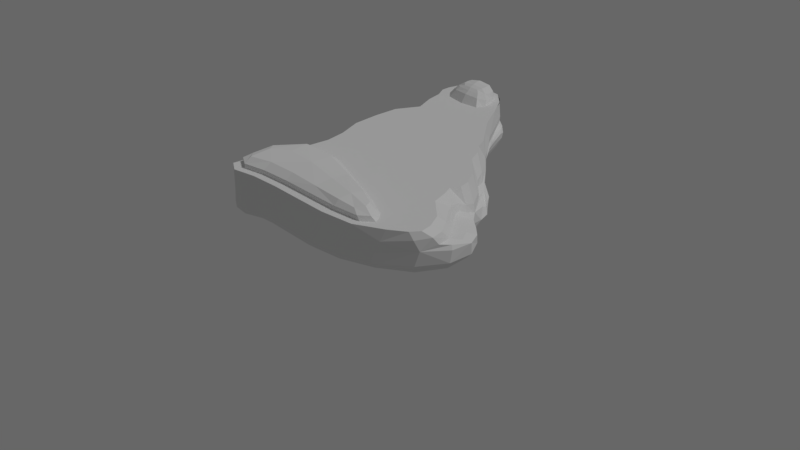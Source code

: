 # Source: RockyLedge.blend  (saved by Blender 2.79.0; exported with 4.5.12 LTS)
import bpy
from mathutils import Matrix  # noqa: F401  (used for matrix-valued properties, if any)

bpy.ops.wm.read_factory_settings(use_empty=True)
scene = bpy.context.scene
scene.name = 'Scene'

# ---- collections
col_collection_1 = bpy.data.collections.new('Collection 1'); scene.collection.children.link(col_collection_1)

# ---- materials (node trees are filled in below, after node groups)
mat_material = bpy.data.materials.new('Material')
mat_material.alpha_threshold = 0.0
mat_material.roughness = 0.5
mat_material.line_color = (0.0, 0.0, 0.0, 1.0)

# ---- material node trees

# ---- world
world_world = bpy.data.worlds.new('World'); scene.world = world_world
world_world.color = (0.1352, 0.1352, 0.1352)
world_world.use_sun_shadow = False
world_world.sun_shadow_jitter_overblur = 0.0
world_world.cycles.sampling_method = 'MANUAL'

# ---- cameras
cam_camera = bpy.data.cameras.new('Camera')
cam_camera.clip_end = 100.0
cam_camera.lens = 35.0
cam_camera.sensor_width = 32.0
cam_camera.sensor_height = 18.0
cam_camera.ortho_scale = 7.314
cam_camera.dof.focus_distance = 0.0

# ---- lights
light_lamp = bpy.data.lights.new('Lamp', 'SUN')
light_lamp.transmission_factor = 0.0
light_lamp.cutoff_distance = 30.0
light_lamp.angle = 0.1993
light_lamp.energy = 1.0
light_lamp.shadow_buffer_clip_start = 1.001
light_lamp.shadow_soft_size = 0.1
light_lamp.shadow_cascade_max_distance = 1000.0

# ---- meshes
me_cube_001 = bpy.data.meshes.new('Cube.001')
me_cube_001.from_pydata([(-0.7229, 0.06011, 1.031), (-1.46, -0.3911, 1.076), (-1.306, -0.5561, 1.168), (-0.6223, -0.4213, 1.146), (-1.3, -0.9617, 1.076), (0.4335, -0.936, 1.076), (0.9113, -0.811, 1.076), (-0.5224, -0.9027, 1.076), (0.4128, -0.6691, 1.146), (0.3922, -0.4021, 1.031), (-1.681, 3.102, 0.9735), (-1.185, 3.031, 1.175), (-1.191, 2.886, 1.013), (-1.367, 3.549, 0.9179), (-0.9363, 3.4, 0.916), (-1.226, 3.187, 1.234), (-1.514, 3.175, 1.16), (-1.01, 3.398, 1.125), (-1.33, 3.507, 1.119), (-0.9432, 3.135, 1.152), (-1.53, 3.388, 1.13), (-1.279, 3.389, 1.236), (-0.8087, 3.011, 0.9597), (-1.679, 3.376, 0.9217), (0.9994, -0.7653, 0.9637), (-0.5372, -0.9027, 0.9084), (-1.3, -0.9617, 0.9084), (-1.466, -0.3911, 0.9084), (-1.49, -0.8569, 1.076), (-0.7389, 0.1493, 0.8939), (0.7867, -0.7755, 1.139), (-0.5472, -0.7824, 1.139), (-1.302, -0.8603, 1.145), (-1.421, -0.4323, 1.145), (-1.062, -0.4021, 1.162), (-0.6974, -0.06025, 1.106), (-1.238, 0.04485, 1.065), (0.7815, -0.6379, 1.065), (-0.9556, -0.9092, 1.076), (0.7919, -0.913, 1.076), (0.4025, -0.936, 0.9084), (0.461, -0.3542, 0.9171), (0.4283, -0.8692, 1.139), (0.3973, -0.4689, 1.106), (-0.04434, -0.9193, 1.076), (-0.0952, -0.5362, 1.134), (-0.1461, -0.153, 1.009), (-1.352, 3.525, 1.038), (-1.594, 3.387, 1.044), (-0.8704, 3.083, 1.085), (-1.182, 2.967, 1.135), (-1.526, 2.976, 1.008), (-1.577, 3.484, 0.919), (-0.8831, 2.88, 0.9958), (-1.09, 3.533, 0.9173), (-1.308, 3.47, 1.199), (-1.443, 3.386, 1.21), (-1.033, 3.168, 1.211), (-1.207, 3.098, 1.21), (-1.004, 3.041, 1.167), (-1.409, 3.083, 1.174), (-1.469, 3.468, 1.122), (-1.125, 3.489, 1.12), (-1.582, 3.146, 1.095), (-0.9823, 3.4, 1.039), (-1.408, 3.189, 1.217), (-1.084, 3.393, 1.207), (-0.9558, 3.268, 1.136), (-1.54, 3.285, 1.143), (-1.248, 3.287, 1.243), (-0.8277, 3.207, 0.9261), (-1.707, 3.243, 0.9365), (0.9082, -0.5715, 0.9525), (-0.9581, -0.9092, 0.9084), (-1.49, -0.8569, 0.9084), (-1.315, 0.1639, 0.9046), (0.8697, -0.8962, 0.9256), (0.6967, -0.8683, 1.124), (0.6829, -0.6274, 1.11), (-0.9821, -0.7824, 1.143), (-1.421, -0.7433, 1.127), (-1.181, -0.06688, 1.135), (-0.06786, -0.9193, 0.9084), (-0.06647, -0.05784, 0.8728), (-0.05705, -0.8236, 1.136), (-0.1333, -0.2488, 1.086), (-1.508, 3.477, 1.04), (-1.446, 3.036, 1.128), (-1.117, 3.508, 1.038), (-0.955, 2.972, 1.119), (-1.415, 3.446, 1.182), (-1.347, 3.121, 1.204), (-1.156, 3.457, 1.181), (-1.065, 3.097, 1.199), (-1.615, 3.271, 1.06), (-0.907, 3.245, 1.052), (-1.43, 3.288, 1.219), (-1.042, 3.281, 1.215)], [], [(0, 46, 83, 29), (0, 29, 75, 36), (0, 36, 81, 35), (0, 35, 85, 46), (1, 36, 75, 27), (1, 27, 74, 28), (1, 28, 80, 33), (1, 33, 81, 36), (2, 33, 80, 32), (2, 32, 79, 34), (2, 34, 81, 33), (3, 45, 85, 35), (3, 35, 81, 34), (3, 34, 79, 31), (3, 31, 84, 45), (4, 28, 74, 26), (4, 26, 73, 38), (4, 38, 79, 32), (4, 32, 80, 28), (5, 44, 82, 40), (5, 40, 76, 39), (5, 39, 77, 42), (5, 42, 84, 44), (6, 39, 76, 24), (6, 24, 72, 37), (6, 37, 78, 30), (6, 30, 77, 39), (7, 38, 73, 25), (7, 25, 82, 44), (7, 44, 84, 31), (7, 31, 79, 38), (8, 30, 78, 43), (8, 43, 85, 45), (8, 45, 84, 42), (8, 42, 77, 30), (9, 37, 72, 41), (9, 41, 83, 46), (9, 46, 85, 43), (9, 43, 78, 37), (10, 51, 87, 63), (10, 63, 94, 71), (11, 60, 87, 50), (11, 50, 89, 59), (11, 59, 93, 58), (11, 58, 91, 60), (12, 53, 89, 50), (12, 50, 87, 51), (13, 52, 86, 47), (13, 47, 88, 54), (14, 54, 88, 64), (14, 64, 95, 70), (15, 57, 97, 69), (15, 69, 96, 65), (15, 65, 91, 58), (15, 58, 93, 57), (16, 68, 94, 63), (16, 63, 87, 60), (16, 60, 91, 65), (16, 65, 96, 68), (17, 67, 95, 64), (17, 64, 88, 62), (17, 62, 92, 66), (17, 66, 97, 67), (18, 62, 88, 47), (18, 47, 86, 61), (18, 61, 90, 55), (18, 55, 92, 62), (19, 59, 89, 49), (19, 49, 95, 67), (19, 67, 97, 57), (19, 57, 93, 59), (20, 61, 86, 48), (20, 48, 94, 68), (20, 68, 96, 56), (20, 56, 90, 61), (21, 66, 92, 55), (21, 55, 90, 56), (21, 56, 96, 69), (21, 69, 97, 66), (22, 70, 95, 49), (22, 49, 89, 53), (23, 71, 94, 48), (23, 48, 86, 52)])
me_cube_001.materials.append(mat_material)
me_cube_001.use_remesh_preserve_volume = False
me_cube_001.use_remesh_preserve_attributes = False
me_cube_001.use_mirror_vertex_groups = False
me_cube_001.update()
me_cube = bpy.data.meshes.new('Cube')
me_cube.from_pydata([(1.168, -0.8619, 0.9283), (-0.6814, -1.017, 0.5627), (-1.944, 3.487, 0.536), (-1.321, -1.079, 0.5627), (-1.543, -0.4804, 0.5627), (-1.8, 1.174, 0.5627), (0.4436, 1.666, 0.5627), (1.54, 0.3274, 0.6285), (1.684, -0.2813, 0.6448), (-1.868, 1.983, 0.5627), (1.094, 0.8975, 0.5746), (-1.582, 0.4518, 0.5627), (-1.852, 2.648, 0.5627), (-0.8951, 3.521, 0.5627), (-1.563, 3.721, 0.5627), (-0.6334, 3.262, 0.7087), (0.7195, 1.358, 0.7216), (1.231, 0.4447, 0.7984), (-1.713, 2.648, 0.8675), (-1.3, -1.079, 0.8462), (-1.482, -0.4804, 0.8462), (-1.69, 1.174, 0.8462), (-1.742, 1.983, 0.8462), (-1.434, 3.721, 0.8462), (-1.487, 0.4518, 0.8462), (-0.7686, 3.384, 0.8462), (0.3003, -1.052, 0.8462), (0.2032, 1.95, 0.8515), (-1.845, 3.144, 0.8607), (1.691, -0.2671, 0.8729), (1.029, -0.8619, 0.6037), (1.616, -0.4923, 1.012), (1.264, -0.7296, 1.089), (1.254, -0.361, 1.089), (1.113, 0.5807, 0.8871), (1.135, 0.2996, 0.9749), (1.431, -0.09361, 1.007), (1.553, 0.1121, 0.8474), (1.236, 0.6107, 0.655), (-0.5817, -1.017, 0.8462), (0.1196, -1.052, 0.5627), (0.9225, 1.006, 0.8464), (0.5353, 1.515, 0.8621), (0.9828, 1.133, 0.6167), (0.5489, 0.9551, 1.089), (0.6869, 0.6393, 1.089), (0.6677, -0.2908, 1.089), (0.2673, 0.2261, 1.089), (0.6607, 0.4414, 1.089), (-0.7835, 0.3675, 1.089), (-1.162, 1.042, 1.089), (-0.8266, 1.396, 1.089), (-0.04458, 1.309, 1.089), (0.1391, 1.624, 1.089), (0.01196, 1.89, 1.089), (-1.254, 1.912, 1.089), (-1.819, 3.487, 0.8394), (-1.975, 3.144, 0.536), (-1.299, 2.684, 1.089), (-0.8322, 2.283, 1.089), (-0.2734, 2.579, 0.8462), (-0.3546, 2.727, 0.7084), (-0.5542, 3.112, 0.5627), (-0.7284, 3.311, 1.089), (-0.6343, 2.989, 1.089), (-0.4065, 2.416, 1.089), (-0.3165, 2.573, 0.5627), (-1.269, -0.6454, 0.3634), (-0.6499, 3.046, 0.3634), (-1.771, 2.114, 0.3368), (-0.9709, 3.339, 0.3368), (-1.459, 0.07416, 0.3368), (0.5971, -0.2728, 0.3368), (-1.733, 1.349, 0.3368), (-1.554, 3.54, 0.3368), (-1.768, 2.782, 0.3368), (0.8177, 1.058, 0.3634), (0.1906, 1.756, 0.3368), (-0.4862, 2.609, 0.3368), (-0.8325, -0.4033, 0.3368), (-0.1609, -0.4326, 0.3368), (-1.546, 0.6461, 0.3634), (1.056, 0.7255, 0.3634), (-1.905, 3.422, 0.3388), (-1.928, 3.207, 0.3388), (1.012, 0.3185, 0.3368), (-1.506, 3.352, 0.1103), (-1.652, 2.883, 0.1103), (-1.346, 0.6562, 0.1103), (-1.019, 3.138, 0.1103), (0.3928, 0.938, 0.1103), (-0.9296, 0.2492, 0.1103), (0.198, 0.3519, 0.1103), (-0.1338, 1.873, 0.1103), (-0.6367, 2.62, 0.1103), (-0.3987, 0.2262, 0.1103), (-1.653, 2.23, 0.1103), (-1.636, 1.528, 0.1103), (-1.544, 3.256, -0.03635), (-1.656, 1.536, -0.03635), (-1.081, 3.054, -0.03635), (-1.351, 0.7142, -0.03635), (-0.9405, 0.3306, -0.03635), (-1.683, 2.813, -0.03635), (0.1296, 0.4273, -0.03635), (-0.217, 1.861, -0.03635), (-0.7081, 2.565, -0.03635), (-0.4355, 0.3088, -0.03635), (-1.681, 2.198, -0.03635), (0.2902, 0.9799, -0.03635), (0.2175, 1.012, -0.112), (-1.566, 3.182, -0.112), (-1.659, 1.543, -0.112), (-1.12, 2.989, -0.112), (-1.347, 0.7589, -0.112), (-0.9471, 0.3931, -0.112), (-1.696, 2.76, -0.112), (0.07636, 0.4854, -0.112), (-0.2695, 1.852, -0.112), (-0.7562, 2.523, -0.112), (-0.4633, 0.3724, -0.112), (-1.689, 2.174, -0.112), (-1.694, 2.147, -0.1876), (0.09214, 1.04, -0.1946), (-1.589, 3.101, -0.1876), (-1.643, 1.553, -0.1946), (-1.16, 2.918, -0.1876), (-1.321, 0.8117, -0.1946), (-0.9566, 0.462, -0.1876), (-1.707, 2.701, -0.1876), (0.01453, 0.5493, -0.1876), (-0.3756, 1.835, -0.1946), (-0.8075, 2.478, -0.1876), (-0.4966, 0.4424, -0.1876), (-0.03011, 1.021, -0.2606), (-0.3565, 1.346, -0.2606), (-1.273, 1.175, -0.2606), (-1.242, 0.8266, -0.2606), (-0.9457, 0.5434, -0.2582), (-0.6818, 1.375, -0.2582), (-0.07765, 0.6212, -0.2582), (-1.039, 1.312, -0.2582), (-0.5324, 0.5259, -0.2582), (-0.2362, 0.9658, -0.3242), (-0.6003, 0.9516, -0.3289), (-0.8945, 1.046, -0.3289), (-1.055, 0.8501, -0.3242), (-1.657, 2.142, -0.2175), (-0.4543, 1.484, -0.2304), (-1.586, 2.98, -0.2175), (-1.361, 1.317, -0.2304), (-1.602, 1.625, -0.2304), (-1.198, 2.82, -0.2175), (-1.679, 2.63, -0.2175), (-0.7587, 1.483, -0.2175), (-0.5355, 1.862, -0.2304), (-1.115, 1.42, -0.2175), (-0.8735, 2.433, -0.2175), (-1.647, 2.628, -0.3494), (-1.636, 2.228, -0.3494), (-1.192, 1.542, -0.3494), (-0.9794, 2.467, -0.3494), (-1.245, 2.784, -0.3494), (-0.6563, 1.652, -0.36), (-1.572, 2.915, -0.3494), (-1.414, 1.515, -0.36), (-1.611, 1.804, -0.36), (-0.714, 1.998, -0.36), (-0.8982, 1.593, -0.3494), (-0.8052, 1.775, -0.4604), (-1.55, 2.857, -0.4517), (-1.435, 1.661, -0.4604), (-1.598, 1.937, -0.4604), (-0.8473, 2.097, -0.4604), (-0.9966, 1.667, -0.4517), (-1.612, 2.619, -0.4517), (-1.606, 2.288, -0.4517), (-1.239, 1.625, -0.4517), (-1.055, 2.485, -0.4517), (-1.274, 2.748, -0.4517), (-1.601, 2.582, -0.5536), (-1.597, 2.278, -0.5536), (-1.265, 1.668, -0.5536), (-1.094, 2.459, -0.5536), (-1.292, 2.701, -0.5536), (-0.8698, 1.805, -0.5616), (-1.543, 2.801, -0.5536), (-1.444, 1.701, -0.5616), (-1.591, 1.955, -0.5616), (-0.9062, 2.102, -0.5616), (-1.045, 1.707, -0.5536), (-1.531, 2.762, -0.6553), (-1.446, 1.729, -0.6629), (-1.579, 1.967, -0.6629), (-0.9499, 2.106, -0.6629), (-1.078, 1.735, -0.6553), (-1.585, 2.556, -0.6553), (-1.583, 2.271, -0.6553), (-1.28, 1.698, -0.6553), (-1.122, 2.441, -0.6553), (-1.296, 2.668, -0.6553), (-0.9157, 1.827, -0.6629), (-1.565, 2.262, -0.7628), (-1.286, 1.733, -0.7079), (-1.144, 2.42, -0.7791), (-1.303, 2.63, -0.8009), (-0.9528, 1.852, -0.7273), (-1.517, 2.716, -0.8099), (-1.439, 1.761, -0.7179), (-1.562, 1.981, -0.7407), (-0.9882, 2.11, -0.754), (-1.101, 1.767, -0.7115), (-1.568, 2.526, -0.7902), (-1.424, 1.812, -0.7826), (-1.533, 2.004, -0.8227), (-1.038, 2.116, -0.8462), (-1.132, 1.818, -0.7774), (-1.538, 2.48, -0.9161), (-1.536, 2.25, -0.8679), (-1.29, 1.788, -0.7712), (-1.167, 2.387, -0.8966), (-1.305, 2.57, -0.9349), (-1.003, 1.891, -0.7991), (-1.493, 2.645, -0.9508), (-1.506, 2.237, -0.9864), (-1.294, 1.839, -0.9028), (-1.187, 2.356, -1.011), (-1.306, 2.514, -1.044), (-1.052, 1.928, -0.927), (-1.469, 2.58, -1.058), (-1.41, 1.859, -0.9126), (-1.503, 2.025, -0.9474), (-1.081, 2.122, -0.9677), (-1.158, 1.864, -0.9082), (-1.508, 2.436, -1.028), (-1.316, 2.16, -1.093), (-1.593, 3.657, 0.4332), (-0.6301, 3.286, 0.5627), (-0.7239, -0.8639, 0.4332), (-1.966, 3.456, 0.4086), (-1.025, -1.024, 0.5627), (-1.82, 3.63, 0.556), (-1.495, 3.741, 0.7066), (-0.6371, -1.017, 0.7066), (-1.876, 3.502, 0.69), (0.3859, 1.672, 0.4332), (1.506, -0.1313, 0.4537), (-1.307, -0.9709, 0.4398), (-1.527, -0.3418, 0.4332), (-1.807, 1.218, 0.4332), (0.498, 1.622, 0.6686), (1.612, 0.238, 0.7892), (1.71, -0.2777, 0.8159), (-1.305, -1.079, 0.7066), (-1.508, -0.4804, 0.7066), (-1.739, 1.174, 0.7066), (-1.513, -0.9693, 0.5627), (-1.552, 0.09177, 0.5627), (-1.906, 1.61, 0.5627), (0.8526, 1.277, 0.5762), (1.696, 0.05732, 0.6407), (1.458, -0.6129, 0.6345), (-1.87, 2.016, 0.4332), (-1.801, 1.983, 0.7066), (-0.01525, 2.148, 0.5627), (-1.794, 2.32, 0.5627), (-1.599, 0.5004, 0.4398), (1.007, 1.013, 0.6904), (-1.534, 0.4518, 0.7066), (1.129, 0.7299, 0.5967), (-1.644, 0.7592, 0.5627), (-1.858, 2.681, 0.4332), (-1.781, 2.648, 0.7119), (-0.3921, 2.582, 0.4332), (-0.282, 2.603, 0.6676), (-1.919, 2.934, 0.556), (-0.9472, 3.466, 0.4332), (0.9132, -0.7147, 0.4434), (-0.7868, 3.466, 0.6722), (1.086, -0.8619, 0.7784), (-1.214, 3.704, 0.5627), (0.5485, -1.013, 0.5729), (-0.7668, 3.368, 0.7431), (0.8844, 1.076, 0.7597), (1.635, -0.4131, 0.9077), (0.9994, -0.8732, 1.089), (-1.389, 3.685, 1.089), (-0.5372, -1.017, 1.089), (-1.761, 3.468, 1.089), (-1.3, -1.079, 1.089), (-1.466, -0.4804, 1.089), (-1.543, 1.141, 1.089), (-1.606, 1.965, 1.089), (-1.297, 0.4307, 1.089), (-1.588, 2.657, 1.089), (1.238, -0.8289, 1.089), (-0.7515, 3.333, 1.089), (0.8223, 1.012, 1.089), (1.675, -0.0756, 0.8666), (-1.787, 2.934, 0.8764), (-1.655, 2.32, 0.8515), (-1.49, -0.9693, 0.8462), (-0.9712, -1.024, 0.8462), (0.7386, -1.013, 0.8667), (-1.462, 0.09177, 0.8462), (1.497, -0.6656, 0.9903), (-1.788, 1.61, 0.8462), (-1.544, 0.7592, 0.8462), (-1.082, 3.669, 0.8462), (-1.7, 3.63, 0.8445), (0.01385, 2.221, 0.8475), (1.094, 0.7496, 0.8461), (-0.7389, 0.08672, 1.089), (1.463, -0.01139, 0.8909), (1.578, -0.3118, 1.012), (1.528, -0.5746, 1.089), (1.265, -0.5713, 1.089), (1.013, -0.3281, 1.089), (1.384, -0.1912, 1.089), (1.147, 0.5521, 0.8089), (1.011, 0.59, 1.089), (1.088, 0.448, 0.9398), (1.278, 0.5454, 0.7505), (1.162, 0.3491, 0.8547), (1.01, 0.3217, 1.089), (1.255, 0.1232, 0.9961), (1.384, 0.2881, 0.8224), (1.03, 0.6287, 0.3434), (0.0452, -0.8974, 0.4332), (0.1835, -1.052, 0.7066), (0.4025, -1.052, 1.089), (0.461, -0.4417, 1.089), (-0.142, -1.035, 0.8462), (-0.2827, -1.035, 0.5627), (0.3565, 1.797, 0.758), (0.6061, 1.457, 0.7583), (0.1731, 1.935, 1.089), (0.4042, 1.561, 1.089), (0.6689, 1.284, 0.8608), (0.3693, 1.728, 0.8568), (0.9292, 1.2, 0.693), (-0.2266, 0.29, 1.089), (-0.5971, 2.306, 1.089), (-0.4006, 1.313, 1.089), (-0.7115, 3.021, 1.089), (0.2175, 1.106, 1.089), (0.5663, 0.7696, 1.089), (0.5291, 0.5733, 1.089), (0.5067, -0.04113, 1.089), (0.4642, 0.3893, 1.089), (-0.9056, 0.7233, 1.089), (-1.014, 1.215, 1.089), (-1.082, 1.679, 1.089), (0.04427, 1.521, 1.089), (0.01343, 1.751, 1.089), (-0.1803, 2.063, 1.089), (-0.9832, 2.072, 1.089), (-1.229, 2.843, 1.089), (-1.992, 3.154, 0.4086), (-1.905, 3.15, 0.6953), (-1.779, 3.149, 1.089), (-0.8392, 3.438, 1.089), (-1.85, 3.317, 0.8413), (-1.983, 3.317, 0.5227), (-1.047, 2.513, 1.089), (-0.6116, 3.095, 0.4398), (-0.5494, 3.149, 0.6722), (-0.3082, 2.617, 0.7474), (-0.2871, 2.534, 1.089), (-0.515, 2.982, 0.8462), (-0.4963, 2.987, 0.7087), (-0.4592, 2.905, 0.5627), (-0.6318, 3.128, 1.089), (-0.5352, 2.781, 1.089), (-1.502, 3.422, 0.2402), (-0.9131, 0.06689, 0.2402), (-0.02495, 1.846, 0.2402), (-1.668, 2.209, 0.2402), (-0.9846, 3.208, 0.2402), (0.3008, 0.1779, 0.2402), (-0.3432, 0.04199, 0.2402), (-1.614, 0.934, 0.3434), (-0.5916, 2.884, 0.3434), (0.5704, 1.321, 0.3434), (-1.647, 1.482, 0.2402), (-1.091, -0.4565, 0.3434), (-0.7225, 3.138, 0.3434), (0.8482, 0.9671, 0.3501), (-1.816, 1.78, 0.3368), (-1.712, 2.424, 0.3368), (-1.256, 3.517, 0.3368), (-1.526, 0.4883, 0.3434), (0.9268, -0.03782, 0.3368), (0.1975, -0.4, 0.3368), (-1.777, 3.484, 0.3373), (-1.843, 3.078, 0.3373), (-0.2279, 2.23, 0.3368), (-0.4979, -0.4179, 0.3368), (-1.667, 2.874, 0.2402), (-1.379, -0.3768, 0.3434), (-0.5752, 2.63, 0.2402), (-1.904, 3.32, 0.3194), (0.5874, 0.7732, 0.2402), (1.335, 0.4625, 0.4563), (1.344, 0.5161, 0.627), (-1.371, 0.497, 0.2402), (1.005, 0.9377, 0.4428), (1.052, 1.052, 0.5831), (-1.535, 3.306, 0.0003075), (-0.9394, 0.2888, 0.0003075), (-0.1848, 1.867, 0.0003075), (-1.682, 2.215, 0.0003075), (-1.061, 3.097, 0.0003075), (0.1619, 0.3886, 0.0003075), (-0.4201, 0.2664, 0.0003075), (-1.661, 1.532, 0.0003075), (-1.681, 2.849, 0.0003075), (-0.6819, 2.593, 0.0003075), (0.3351, 0.9583, 0.0003075), (-1.357, 0.6844, 0.0003075), (-1.663, 3.213, 0.1103), (-1.267, 3.32, 0.1103), (-1.607, 2.506, 0.1103), (-1.166, 0.3567, 0.1103), (-1.505, 1.072, 0.1103), (-0.7941, 2.88, 0.1103), (0.174, 1.396, 0.1103), (0.4148, 0.567, 0.1103), (-0.6656, 0.2377, 0.1103), (-0.1168, 0.2519, 0.1103), (-0.4366, 2.302, 0.1103), (-1.703, 1.942, 0.1103), (-1.549, 3.212, -0.05525), (-0.9412, 0.3677, -0.05525), (-0.2432, 1.856, -0.05525), (-1.676, 2.184, -0.05525), (-1.096, 3.016, -0.05525), (0.1006, 0.4618, -0.05525), (-0.4491, 0.3466, -0.05525), (-1.647, 1.54, -0.05525), (-1.682, 2.782, -0.05525), (-0.7285, 2.54, -0.05525), (0.2514, 0.999, -0.05525), (-1.344, 0.7407, -0.05525), (-1.692, 3.125, -0.03635), (-1.32, 3.226, -0.03635), (-1.509, 1.106, -0.03635), (-1.727, 1.927, -0.03635), (-0.862, 2.811, -0.03635), (-1.171, 0.4319, -0.03635), (-0.691, 0.3197, -0.03635), (-1.64, 2.458, -0.03635), (0.3239, 0.6302, -0.03635), (-0.1671, 0.333, -0.03635), (-0.5104, 2.266, -0.03635), (0.07452, 1.412, -0.03635), (-1.583, 3.15, -0.1687), (-0.9539, 0.4202, -0.1687), (-0.3082, 1.846, -0.1704), (-1.702, 2.163, -0.1687), (-1.144, 2.961, -0.1687), (0.04975, 0.5105, -0.1687), (-0.4791, 0.3999, -0.1687), (-1.665, 1.546, -0.1704), (-1.71, 2.737, -0.1687), (-0.7847, 2.505, -0.1687), (0.171, 1.024, -0.1704), (-1.344, 0.7791, -0.1704), (0.00817, 1.424, -0.112), (0.256, 0.6788, -0.112), (-1.707, 3.057, -0.112), (-1.352, 3.153, -0.112), (-1.508, 1.133, -0.112), (-1.73, 1.915, -0.112), (-0.9068, 2.757, -0.112), (-1.17, 0.4898, -0.112), (-0.7089, 0.3828, -0.112), (-1.651, 2.421, -0.112), (-0.2061, 0.3955, -0.112), (-0.563, 2.238, -0.112), (-1.59, 3.041, -0.1951), (-0.9542, 0.5069, -0.2053), (-0.4574, 1.834, -0.2071), (-1.678, 2.136, -0.1951), (-1.178, 2.868, -0.1951), (-0.02837, 0.5901, -0.2053), (-0.5149, 0.4883, -0.2053), (-1.617, 1.575, -0.2071), (-1.697, 2.662, -0.1951), (-0.8354, 2.45, -0.1951), (0.01305, 1.044, -0.2146), (-1.288, 0.8348, -0.2146), (-1.726, 1.902, -0.1894), (-1.66, 2.381, -0.1876), (-0.1321, 1.426, -0.1982), (0.1684, 0.7303, -0.1894), (-1.721, 2.982, -0.1876), (-1.383, 3.073, -0.1876), (-1.482, 1.167, -0.1982), (-0.954, 2.699, -0.1876), (-1.166, 0.5543, -0.1894), (-0.7308, 0.4522, -0.1876), (-0.2523, 0.4642, -0.1876), (-0.6332, 2.206, -0.1894), (-1.332, 1.236, -0.2236), (-0.7075, 1.418, -0.2127), (-1.079, 1.352, -0.2127), (-0.385, 1.412, -0.2236), (-0.964, 0.6361, -0.3101), (-0.1401, 0.7204, -0.3101), (-0.5547, 0.6491, -0.3112), (-0.09344, 0.9884, -0.3059), (-1.167, 0.8205, -0.3059), (-1.185, 1.069, -0.3059), (-0.65, 1.254, -0.3112), (-0.9818, 1.232, -0.3112), (-0.3237, 1.22, -0.3059), (0.05683, 0.7731, -0.2588), (-0.2116, 1.25, -0.2617), (-0.5048, 1.368, -0.2588), (-1.307, 1.051, -0.2617), (-1.182, 1.246, -0.2588), (-1.12, 0.6185, -0.2588), (-0.7433, 0.5346, -0.2582), (-0.8675, 1.359, -0.2582), (-0.3139, 0.5454, -0.2582), (-0.4198, 0.9534, -0.3277), (-0.7599, 0.977, -0.3289), (-0.9481, 0.9227, -0.3277), (-1.578, 2.933, -0.2654), (-0.6187, 1.916, -0.2772), (-1.641, 2.172, -0.2654), (-1.219, 2.788, -0.2654), (-1.6, 1.701, -0.2772), (-1.659, 2.614, -0.2654), (-0.9216, 2.436, -0.2654), (-1.384, 1.412, -0.2772), (-0.8275, 1.548, -0.2654), (-1.153, 1.491, -0.2654), (-0.552, 1.564, -0.2772), (-1.628, 2.348, -0.2175), (-1.682, 1.929, -0.2207), (-0.5871, 1.483, -0.2207), (-0.4313, 1.579, -0.2368), (-1.402, 2.956, -0.2175), (-1.701, 2.877, -0.2175), (-1.476, 1.373, -0.2368), (-1.26, 1.363, -0.2207), (-1.008, 2.628, -0.2175), (-0.9437, 1.466, -0.2175), (-0.73, 2.193, -0.2207), (-1.563, 2.899, -0.426), (-0.7965, 2.07, -0.4356), (-1.626, 2.278, -0.426), (-1.265, 2.781, -0.426), (-1.613, 1.895, -0.4356), (-1.632, 2.639, -0.426), (-1.027, 2.494, -0.426), (-1.433, 1.605, -0.4356), (-0.9578, 1.629, -0.426), (-1.223, 1.583, -0.426), (-0.7454, 1.729, -0.4356), (-1.669, 2.83, -0.3494), (-1.606, 2.397, -0.3494), (-1.666, 2.053, -0.3521), (-1.321, 1.521, -0.3521), (-1.049, 1.57, -0.3494), (-0.8693, 2.269, -0.3521), (-1.089, 2.626, -0.3494), (-1.416, 2.896, -0.3494), (-0.7613, 1.619, -0.3521), (-0.635, 1.757, -0.3653), (-1.513, 1.588, -0.3653), (-1.541, 2.815, -0.4773), (-0.8798, 2.101, -0.4855), (-1.593, 2.28, -0.4773), (-1.282, 2.713, -0.4773), (-1.586, 1.95, -0.4855), (-1.6, 2.591, -0.4773), (-1.075, 2.466, -0.4773), (-1.435, 1.691, -0.4855), (-1.023, 1.697, -0.4773), (-1.251, 1.657, -0.4773), (-0.8428, 1.798, -0.4855), (-0.8879, 1.714, -0.4539), (-0.7801, 1.889, -0.4648), (-1.417, 2.841, -0.4517), (-1.632, 2.786, -0.4517), (-1.518, 1.749, -0.4648), (-1.35, 1.633, -0.4539), (-1.636, 2.143, -0.4539), (-0.9699, 2.322, -0.4539), (-1.119, 1.637, -0.4517), (-1.576, 2.428, -0.4517), (-1.145, 2.617, -0.4517), (-1.541, 2.791, -0.6298), (-0.9277, 2.103, -0.6377), (-1.596, 2.276, -0.6298), (-1.295, 2.693, -0.6298), (-1.592, 1.958, -0.6377), (-1.599, 2.576, -0.6298), (-1.109, 2.455, -0.6298), (-1.45, 1.708, -0.6377), (-1.062, 1.714, -0.6298), (-1.275, 1.675, -0.6298), (-0.8909, 1.811, -0.6377), (-1.62, 2.737, -0.5536), (-1.567, 2.407, -0.5536), (-1.626, 2.145, -0.5556), (-1.365, 1.675, -0.5556), (-1.156, 1.678, -0.5536), (-1.018, 2.309, -0.5556), (-1.176, 2.581, -0.5536), (-1.419, 2.786, -0.5536), (-0.9456, 1.75, -0.5556), (-0.846, 1.911, -0.5656), (-1.52, 1.782, -0.5656), (-1.52, 2.731, -0.6941), (-0.9714, 2.109, -0.6855), (-1.57, 2.265, -0.6823), (-1.298, 2.642, -0.6918), (-1.566, 1.977, -0.6822), (-1.572, 2.536, -0.6891), (-1.135, 2.426, -0.6864), (-1.441, 1.752, -0.6765), (-1.093, 1.757, -0.6695), (-1.283, 1.722, -0.6686), (-0.9391, 1.844, -0.6788), (-1.415, 2.748, -0.6553), (-1.603, 2.701, -0.6553), (-1.514, 1.805, -0.6667), (-1.371, 1.705, -0.6572), (-1.612, 2.145, -0.6572), (-0.894, 1.926, -0.6667), (-1.052, 2.3, -0.6572), (-1.179, 1.708, -0.6553), (-0.9864, 1.775, -0.6572), (-1.553, 2.391, -0.6553), (-1.197, 2.555, -0.6553), (-1.511, 2.696, -0.9223), (-1.007, 2.111, -0.8228), (-1.558, 2.259, -0.8427), (-1.303, 2.612, -0.9071), (-1.555, 1.988, -0.8003), (-1.56, 2.513, -0.889), (-1.152, 2.41, -0.8703), (-1.435, 1.776, -0.7618), (-1.111, 1.782, -0.7559), (-1.288, 1.749, -0.75), (-0.9692, 1.863, -0.7776), (-1.538, 2.374, -0.7744), (-1.592, 2.147, -0.7526), (-1.369, 1.739, -0.7103), (-1.194, 1.743, -0.7089), (-1.081, 2.29, -0.7674), (-1.212, 2.525, -0.79), (-1.409, 2.703, -0.8085), (-1.017, 1.804, -0.7171), (-0.9341, 1.943, -0.7402), (-1.584, 2.66, -0.804), (-1.502, 1.831, -0.7287), (-1.475, 2.596, -0.9709), (-1.069, 2.12, -0.8769), (-1.513, 2.24, -0.8964), (-1.306, 2.528, -0.9567), (-1.511, 2.02, -0.8558), (-1.515, 2.447, -0.9397), (-1.182, 2.364, -0.9223), (-1.413, 1.847, -0.8197), (-1.152, 1.853, -0.8151), (-1.293, 1.826, -0.8095), (-1.039, 1.918, -0.8346), (-1.48, 1.873, -0.7985), (-1.363, 1.794, -0.7739), (-1.56, 2.148, -0.8483), (-0.99, 1.97, -0.8188), (-1.113, 2.273, -0.8744), (-1.211, 1.797, -0.7729), (-1.061, 1.85, -0.7858), (-1.552, 2.596, -0.9405), (-1.511, 2.347, -0.8882), (-1.224, 2.479, -0.9159), (-1.398, 2.634, -0.9484), (-1.431, 2.475, -1.127), (-1.14, 2.131, -1.059), (-1.458, 2.218, -1.073), (-1.309, 2.426, -1.117), (-1.457, 2.059, -1.044), (-1.46, 2.367, -1.105), (-1.219, 2.307, -1.092), (-1.386, 1.934, -1.018), (-1.198, 1.938, -1.015), (-1.299, 1.919, -1.011), (-1.118, 1.986, -1.029), (-1.485, 2.322, -1.004), (-1.527, 2.15, -0.9695), (-1.356, 1.843, -0.9051), (-1.226, 1.846, -0.9043), (-1.141, 2.258, -0.9921), (-1.237, 2.436, -1.028), (-1.387, 2.57, -1.056), (-1.098, 1.892, -0.9154), (-1.04, 1.996, -0.944), (-1.52, 2.537, -1.049), (-1.457, 1.912, -0.9264), (-0.6835, 3.246, 0.4348), (-1.043, -0.8823, 0.4348), (-1.839, 3.575, 0.427), (-0.6245, 3.301, 0.6438), (-0.9955, -1.024, 0.7066), (-1.757, 3.649, 0.7024), (0.8785, 1.177, 0.4491), (1.487, 0.2091, 0.4544), (1.317, -0.4691, 0.4511), (-1.473, -0.8212, 0.4348), (-1.56, 0.1909, 0.4348), (-1.908, 1.653, 0.4332), (0.8137, 1.352, 0.6531), (1.728, 0.01519, 0.8092), (1.532, -0.6041, 0.847), (-1.496, -0.9693, 0.7066), (-1.505, 0.09177, 0.7066), (-1.841, 1.61, 0.7066), (-1.802, 2.346, 0.4332), (-1.722, 2.32, 0.7079), (-0.09132, 2.165, 0.4332), (0.02907, 2.171, 0.7086), (1.086, 0.7156, 0.4589), (-1.659, 0.8029, 0.4348), (1.125, 0.7352, 0.7404), (-1.59, 0.7592, 0.7066), (-1.927, 2.968, 0.427), (-1.85, 2.935, 0.7104), (-1.258, 3.64, 0.4332), (0.456, -0.8601, 0.4357), (-1.092, 3.697, 0.7074), (0.6156, -1.013, 0.7245), (0.9082, -0.6698, 1.089), (-0.9581, -1.024, 1.089), (-1.646, 3.601, 1.089), (1.445, -0.688, 1.089), (-1.49, -0.9693, 1.089), (-1.315, 0.102, 1.089), (-1.597, 1.574, 1.089), (-1.437, 2.314, 1.089), (-0.01911, 2.18, 1.089), (0.974, 0.7579, 1.089), (-1.372, 0.7503, 1.089), (-1.662, 2.945, 1.089), (-1.021, 3.601, 1.089), (0.8697, -1.011, 1.089), (1.603, -0.2164, 0.9037), (1.499, -0.413, 1.089), (1.126, 0.4524, 0.8615), (0.9441, 0.4692, 1.089), (1.439, 0.4087, 0.7661), (1.287, 0.1833, 0.8733), (1.086, 0.08014, 1.089), (-0.3413, -0.8806, 0.4332), (-0.2283, -1.035, 0.7066), (-0.06786, -1.035, 1.089), (-0.06647, -0.1307, 1.089), (0.4366, 1.681, 0.7807), (0.6961, 1.265, 0.7872), (0.2576, 1.739, 1.089), (0.5082, 1.334, 1.089), (1.005, 1.075, 0.6614), (-0.4495, 1.786, 1.089), (-0.2162, 0.7854, 1.089), (-0.7381, 2.747, 1.089), (-1.993, 3.307, 0.3912), (-1.911, 3.327, 0.683), (-1.79, 3.31, 1.089), (-0.7627, 3.231, 1.089), (-0.5264, 2.9, 0.4348), (-0.4422, 2.926, 0.6722), (-0.5391, 2.993, 0.7431), (-0.5234, 2.959, 1.089), (-0.7285, 2.934, 0.2569), (-1.198, 0.1058, 0.2569), (-1.73, 3.298, 0.2609), (0.4155, 1.275, 0.2643), (0.5542, 0.4009, 0.2402), (-1.514, 0.9594, 0.2569), (-1.716, 1.905, 0.2402), (-1.617, 2.497, 0.2402), (-0.3631, 2.293, 0.2402), (-1.243, 3.392, 0.2402), (-0.03955, 0.06974, 0.2402), (-0.6284, 0.05444, 0.2402), (-0.838, 2.846, 0.0003075), (-1.174, 0.3933, 0.0003075), (-1.689, 3.171, 0.0003075), (0.1155, 1.404, 0.0003075), (0.3658, 0.5977, 0.0003075), (-1.516, 1.089, 0.0003075), (-1.731, 1.935, 0.0003075), (-1.638, 2.483, 0.0003075), (-0.4815, 2.285, 0.0003075), (-1.304, 3.274, 0.0003075), (-0.1441, 0.2913, 0.0003075), (-0.6823, 0.2776, 0.0003075), (-0.8805, 2.779, -0.05525), (-1.167, 0.4662, -0.05525), (-1.693, 3.085, -0.05525), (0.0402, 1.419, -0.05525), (0.287, 0.659, -0.05525), (-1.501, 1.122, -0.05525), (-1.718, 1.92, -0.05525), (-1.637, 2.436, -0.05525), (-0.5333, 2.25, -0.05525), (-1.331, 3.183, -0.05525), (-0.1876, 0.3701, -0.05525), (-0.6984, 0.3571, -0.05525), (-0.9335, 2.734, -0.1687), (-1.173, 0.515, -0.1691), (-1.721, 3.028, -0.1687), (-0.04127, 1.426, -0.1713), (0.2201, 0.6993, -0.1691), (-1.509, 1.145, -0.1713), (-1.74, 1.91, -0.1691), (-1.664, 2.406, -0.1687), (-0.5971, 2.226, -0.1691), (-1.372, 3.122, -0.1687), (-0.2266, 0.4225, -0.1687), (-0.7206, 0.41, -0.1687), (-0.978, 2.66, -0.1951), (-1.151, 0.5936, -0.2076), (-1.715, 2.929, -0.1951), (-0.2544, 1.415, -0.2189), (0.1089, 0.7592, -0.2076), (-1.428, 1.191, -0.2189), (-1.704, 1.905, -0.1981), (-1.647, 2.358, -0.1951), (-0.6771, 2.191, -0.1981), (-1.394, 3.015, -0.1951), (-0.2818, 0.5091, -0.2053), (-0.7388, 0.4976, -0.2053), (-0.9006, 1.401, -0.2127), (-1.23, 1.29, -0.2154), (-0.5273, 1.417, -0.2154), (-1.083, 0.6756, -0.2951), (-0.2105, 1.167, -0.2943), (-0.03964, 0.8133, -0.2951), (-1.224, 0.9898, -0.2943), (-0.3533, 0.6634, -0.3109), (-0.7715, 0.6655, -0.3174), (-0.8241, 1.248, -0.3112), (-1.093, 1.15, -0.3099), (-0.4786, 1.245, -0.3099), (-1.044, 2.612, -0.2654), (-1.683, 2.839, -0.2654), (-0.5316, 1.657, -0.283), (-1.49, 1.47, -0.283), (-1.668, 1.977, -0.2684), (-1.612, 2.359, -0.2654), (-0.7939, 2.217, -0.2684), (-1.408, 2.911, -0.2654), (-0.9956, 1.531, -0.2654), (-1.289, 1.446, -0.2684), (-0.6723, 1.555, -0.2684), (-1.125, 2.638, -0.426), (-1.652, 2.822, -0.426), (-0.7186, 1.845, -0.4403), (-1.523, 1.693, -0.4403), (-1.657, 2.12, -0.4284), (-1.595, 2.431, -0.426), (-0.933, 2.315, -0.4284), (-1.419, 2.881, -0.426), (-1.092, 1.599, -0.426), (-1.343, 1.584, -0.4284), (-0.8373, 1.673, -0.4284), (-1.16, 2.59, -0.4773), (-1.619, 2.749, -0.4773), (-0.8183, 1.905, -0.4896), (-1.512, 1.774, -0.4896), (-1.622, 2.144, -0.4793), (-1.565, 2.412, -0.4773), (-0.9953, 2.313, -0.4793), (-1.415, 2.8, -0.4773), (-1.138, 1.668, -0.4773), (-1.355, 1.664, -0.4793), (-0.9208, 1.741, -0.4793), (-1.188, 2.574, -0.6298), (-1.617, 2.728, -0.6298), (-0.8684, 1.914, -0.6417), (-1.523, 1.788, -0.6417), (-1.626, 2.145, -0.6318), (-1.565, 2.403, -0.6298), (-1.035, 2.307, -0.6318), (-1.42, 2.777, -0.6298), (-1.169, 1.686, -0.6298), (-1.372, 1.682, -0.6318), (-0.9653, 1.756, -0.6318), (-1.206, 2.534, -0.6891), (-1.589, 2.673, -0.6926), (-0.9184, 1.938, -0.6848), (-1.505, 1.824, -0.6819), (-1.597, 2.146, -0.6811), (-1.542, 2.379, -0.6852), (-1.068, 2.293, -0.6848), (-1.41, 2.717, -0.6937), (-1.189, 1.732, -0.6688), (-1.369, 1.729, -0.6705), (-1.006, 1.795, -0.6722), (-1.215, 2.512, -0.8888), (-1.576, 2.642, -0.9124), (-0.9529, 1.95, -0.797), (-1.496, 1.843, -0.7774), (-1.584, 2.147, -0.8241), (-1.531, 2.366, -0.8623), (-1.093, 2.285, -0.8492), (-1.406, 2.683, -0.92), (-1.199, 1.759, -0.7516), (-1.368, 1.755, -0.7528), (-1.031, 1.818, -0.7642), (-1.234, 2.446, -0.9395), (-1.528, 2.552, -0.9617), (-1.026, 1.989, -0.8523), (-1.463, 1.902, -0.834), (-1.535, 2.15, -0.8788), (-1.492, 2.328, -0.9147), (-1.134, 2.262, -0.9022), (-1.389, 2.586, -0.9688), (-1.222, 1.833, -0.8111), (-1.358, 1.831, -0.8119), (-1.088, 1.882, -0.8226), (-1.25, 2.405, -1.089), (-1.483, 2.482, -1.105), (-1.083, 2.027, -1.016), (-1.441, 1.953, -1.0), (-1.493, 2.143, -1.036), (-1.476, 2.31, -1.069), (-1.157, 2.239, -1.056), (-1.379, 2.514, -1.112), (-1.236, 1.883, -0.9795), (-1.35, 1.881, -0.9808), (-1.125, 1.923, -0.9898), (-0.638, -0.4654, 1.089), (-1.136, -0.4611, 1.089), (0.1351, -0.5676, 1.089), (-0.2515, -0.5165, 1.089), (0.5216, -0.6187, 1.089), (-1.39, 3.154, 1.089), (-1.1, 3.122, 1.089), (-1.419, 3.321, 1.089), (-1.132, 3.308, 1.089)], [], [(0, 279, 719, 305), (0, 305, 740, 295), (0, 295, 750, 303), (0, 303, 736, 279), (1, 238, 758, 333), (1, 333, 759, 243), (1, 243, 709, 240), (1, 240, 706, 238), (2, 239, 770, 363), (2, 363, 771, 244), (2, 244, 710, 241), (2, 241, 707, 239), (3, 247, 706, 240), (3, 240, 709, 253), (3, 253, 720, 256), (3, 256, 714, 247), (4, 248, 714, 256), (4, 256, 720, 254), (4, 254, 721, 257), (4, 257, 715, 248), (5, 249, 728, 270), (5, 270, 730, 255), (5, 255, 722, 258), (5, 258, 716, 249), (6, 245, 725, 264), (6, 264, 726, 250), (6, 250, 717, 259), (6, 259, 711, 245), (7, 403, 727, 404), (7, 404, 755, 251), (7, 251, 718, 260), (7, 260, 712, 403), (8, 246, 712, 260), (8, 260, 718, 252), (8, 252, 719, 261), (8, 261, 713, 246), (9, 262, 716, 258), (9, 258, 722, 263), (9, 263, 724, 265), (9, 265, 723, 262), (10, 406, 711, 407), (10, 407, 766, 267), (10, 267, 729, 269), (10, 269, 727, 406), (11, 266, 715, 257), (11, 257, 721, 268), (11, 268, 730, 270), (11, 270, 728, 266), (12, 271, 723, 265), (12, 265, 724, 272), (12, 272, 732, 275), (12, 275, 731, 271), (13, 276, 733, 280), (13, 280, 735, 278), (13, 278, 708, 237), (13, 237, 705, 276), (14, 236, 707, 241), (14, 241, 710, 242), (14, 242, 735, 280), (14, 280, 733, 236), (15, 282, 776, 370), (15, 370, 775, 366), (15, 366, 708, 278), (15, 278, 735, 282), (16, 340, 717, 250), (16, 250, 726, 334), (16, 334, 762, 335), (16, 335, 763, 283), (16, 283, 729, 267), (16, 267, 766, 340), (17, 326, 755, 322), (17, 322, 729, 319), (17, 319, 753, 323), (17, 323, 756, 326), (18, 299, 732, 272), (18, 272, 724, 300), (18, 300, 744, 294), (18, 294, 748, 299), (19, 301, 720, 253), (19, 253, 709, 302), (19, 302, 738, 289), (19, 289, 741, 301), (20, 304, 721, 254), (20, 254, 720, 301), (20, 301, 741, 290), (20, 290, 742, 304), (21, 306, 722, 255), (21, 255, 730, 307), (21, 307, 747, 291), (21, 291, 743, 306), (22, 300, 724, 263), (22, 263, 722, 306), (22, 306, 743, 292), (22, 292, 744, 300), (23, 308, 735, 242), (23, 242, 710, 309), (23, 309, 739, 286), (23, 286, 749, 308), (24, 307, 730, 268), (24, 268, 721, 304), (24, 304, 742, 293), (24, 293, 747, 307), (25, 369, 776, 282), (25, 282, 735, 308), (25, 308, 749, 296), (25, 296, 777, 369), (26, 332, 759, 329), (26, 329, 736, 303), (26, 303, 750, 330), (26, 330, 760, 332), (27, 339, 762, 334), (27, 334, 726, 310), (27, 310, 745, 336), (27, 336, 764, 339), (28, 362, 771, 359), (28, 359, 732, 299), (28, 299, 748, 360), (28, 360, 772, 362), (29, 284, 719, 252), (29, 252, 718, 298), (29, 298, 751, 284), (30, 261, 719, 279), (30, 279, 736, 281), (30, 281, 734, 277), (30, 277, 713, 261), (31, 284, 751, 314), (31, 314, 752, 315), (31, 315, 740, 305), (31, 305, 719, 284), (32, 316, 737, 285), (32, 285, 750, 295), (32, 295, 740, 315), (32, 315, 752, 316), (33, 316, 752, 318), (33, 318, 757, 317), (33, 317, 737, 316), (34, 320, 754, 321), (34, 321, 753, 319), (34, 319, 729, 311), (34, 311, 746, 320), (35, 324, 757, 325), (35, 325, 756, 323), (35, 323, 753, 321), (35, 321, 754, 324), (36, 318, 752, 314), (36, 314, 751, 313), (36, 313, 756, 325), (36, 325, 757, 318), (37, 298, 718, 251), (37, 251, 755, 326), (37, 326, 756, 313), (37, 313, 751, 298), (38, 404, 727, 269), (38, 269, 729, 322), (38, 322, 755, 404), (39, 302, 709, 243), (39, 243, 759, 332), (39, 332, 760, 287), (39, 287, 738, 302), (40, 328, 734, 281), (40, 281, 736, 329), (40, 329, 759, 333), (40, 333, 758, 328), (41, 311, 729, 283), (41, 283, 763, 338), (41, 338, 765, 297), (41, 297, 746, 311), (42, 338, 763, 335), (42, 335, 762, 339), (42, 339, 764, 337), (42, 337, 765, 338), (43, 407, 711, 259), (43, 259, 717, 340), (43, 340, 766, 407), (44, 297, 765, 345), (44, 345, 768, 346), (44, 346, 746, 297), (45, 320, 746, 346), (45, 346, 768, 347), (45, 347, 754, 320), (46, 317, 757, 348), (46, 348, 761, 331), (46, 331, 737, 317), (47, 341, 761, 348), (47, 348, 757, 349), (47, 349, 768, 341), (48, 349, 757, 324), (48, 324, 754, 347), (48, 347, 768, 349), (49, 293, 742, 312), (49, 312, 761, 341), (49, 341, 768, 350), (49, 350, 747, 293), (50, 351, 743, 291), (50, 291, 747, 350), (50, 350, 768, 351), (51, 351, 768, 343), (51, 343, 767, 352), (51, 352, 743, 351), (52, 343, 768, 345), (52, 345, 765, 353), (52, 353, 767, 343), (53, 353, 765, 337), (53, 337, 764, 354), (53, 354, 767, 353), (54, 354, 764, 336), (54, 336, 745, 355), (54, 355, 767, 354), (55, 292, 743, 352), (55, 352, 767, 356), (55, 356, 744, 292), (360, 943, 945, 772), (739, 945, 286), (357, 944, 943, 748), (749, 946, 361), (286, 945, 946, 749), (946, 944, 344, 773), (361, 946, 773), (772, 945, 288), (344, 944, 357, 769), (288, 945, 739), (56, 309, 710, 244), (56, 244, 771, 362), (56, 362, 772, 288), (56, 288, 739, 309), (57, 358, 731, 275), (57, 275, 732, 359), (57, 359, 771, 363), (57, 363, 770, 358), (58, 357, 748, 294), (58, 294, 744, 364), (58, 364, 769, 357), (59, 342, 769, 364), (59, 364, 744, 356), (59, 356, 767, 342), (60, 310, 726, 367), (60, 367, 776, 369), (60, 369, 777, 368), (60, 368, 745, 310), (61, 367, 726, 274), (61, 274, 775, 370), (61, 370, 776, 367), (62, 365, 705, 237), (62, 237, 708, 366), (62, 366, 775, 371), (62, 371, 774, 365), (63, 296, 749, 361), (63, 361, 773, 372), (63, 372, 777, 296), (64, 372, 773, 344), (64, 344, 769, 373), (64, 373, 777, 372), (65, 373, 769, 342), (65, 342, 767, 355), (65, 355, 745, 368), (65, 368, 777, 373), (66, 274, 726, 264), (66, 264, 725, 273), (66, 273, 774, 371), (66, 371, 775, 274), (67, 385, 706, 247), (67, 247, 714, 399), (67, 399, 779, 385), (68, 386, 705, 365), (68, 365, 774, 382), (68, 382, 778, 386), (69, 388, 716, 262), (69, 262, 723, 389), (69, 389, 785, 377), (69, 377, 784, 388), (70, 390, 733, 276), (70, 276, 705, 386), (70, 386, 778, 378), (70, 378, 787, 390), (71, 399, 714, 248), (71, 248, 715, 391), (71, 391, 783, 405), (71, 405, 779, 399), (72, 392, 713, 277), (72, 277, 734, 393), (72, 393, 788, 379), (72, 379, 782, 392), (73, 381, 728, 249), (73, 249, 716, 388), (73, 388, 784, 384), (73, 384, 783, 381), (74, 394, 707, 236), (74, 236, 733, 390), (74, 390, 787, 374), (74, 374, 780, 394), (75, 389, 723, 271), (75, 271, 731, 395), (75, 395, 780, 398), (75, 398, 785, 389), (76, 383, 711, 406), (76, 406, 727, 387), (76, 387, 781, 383), (77, 396, 725, 245), (77, 245, 711, 383), (77, 383, 781, 376), (77, 376, 786, 396), (78, 382, 774, 273), (78, 273, 725, 396), (78, 396, 786, 400), (78, 400, 778, 382), (79, 397, 758, 238), (79, 238, 706, 385), (79, 385, 779, 375), (79, 375, 789, 397), (80, 393, 734, 328), (80, 328, 758, 397), (80, 397, 789, 380), (80, 380, 788, 393), (81, 391, 715, 266), (81, 266, 728, 381), (81, 381, 783, 391), (82, 387, 727, 403), (82, 403, 712, 327), (82, 327, 781, 387), (83, 401, 770, 239), (83, 239, 707, 394), (83, 394, 780, 401), (84, 395, 731, 358), (84, 358, 770, 401), (84, 401, 780, 395), (85, 327, 712, 246), (85, 246, 713, 392), (85, 392, 782, 402), (85, 402, 781, 327), (86, 420, 780, 374), (86, 374, 787, 421), (86, 421, 799, 408), (86, 408, 792, 420), (87, 422, 785, 398), (87, 398, 780, 420), (87, 420, 792, 416), (87, 416, 797, 422), (88, 423, 779, 405), (88, 405, 783, 424), (88, 424, 795, 419), (88, 419, 791, 423), (89, 421, 787, 378), (89, 378, 778, 425), (89, 425, 790, 412), (89, 412, 799, 421), (90, 426, 781, 402), (90, 402, 782, 427), (90, 427, 794, 418), (90, 418, 793, 426), (91, 428, 789, 375), (91, 375, 779, 423), (91, 423, 791, 409), (91, 409, 801, 428), (92, 427, 782, 379), (92, 379, 788, 429), (92, 429, 800, 413), (92, 413, 794, 427), (93, 430, 786, 376), (93, 376, 781, 426), (93, 426, 793, 410), (93, 410, 798, 430), (94, 425, 778, 400), (94, 400, 786, 430), (94, 430, 798, 417), (94, 417, 790, 425), (95, 429, 788, 380), (95, 380, 789, 428), (95, 428, 801, 414), (95, 414, 800, 429), (96, 431, 784, 377), (96, 377, 785, 422), (96, 422, 797, 411), (96, 411, 796, 431), (97, 424, 783, 384), (97, 384, 784, 431), (97, 431, 796, 415), (97, 415, 795, 424), (98, 444, 792, 408), (98, 408, 799, 445), (98, 445, 811, 432), (98, 432, 804, 444), (99, 446, 795, 415), (99, 415, 796, 447), (99, 447, 808, 439), (99, 439, 807, 446), (100, 445, 799, 412), (100, 412, 790, 448), (100, 448, 802, 436), (100, 436, 811, 445), (101, 449, 791, 419), (101, 419, 795, 446), (101, 446, 807, 443), (101, 443, 803, 449), (102, 450, 801, 409), (102, 409, 791, 449), (102, 449, 803, 433), (102, 433, 813, 450), (103, 451, 797, 416), (103, 416, 792, 444), (103, 444, 804, 440), (103, 440, 809, 451), (104, 452, 794, 413), (104, 413, 800, 453), (104, 453, 812, 437), (104, 437, 806, 452), (105, 454, 798, 410), (105, 410, 793, 455), (105, 455, 805, 434), (105, 434, 810, 454), (106, 448, 790, 417), (106, 417, 798, 454), (106, 454, 810, 441), (106, 441, 802, 448), (107, 453, 800, 414), (107, 414, 801, 450), (107, 450, 813, 438), (107, 438, 812, 453), (108, 447, 796, 411), (108, 411, 797, 451), (108, 451, 809, 435), (108, 435, 808, 447), (109, 455, 793, 418), (109, 418, 794, 452), (109, 452, 806, 442), (109, 442, 805, 455), (110, 468, 805, 442), (110, 442, 806, 469), (110, 469, 818, 466), (110, 466, 817, 468), (111, 470, 804, 432), (111, 432, 811, 471), (111, 471, 823, 456), (111, 456, 816, 470), (112, 472, 807, 439), (112, 439, 808, 473), (112, 473, 820, 463), (112, 463, 819, 472), (113, 471, 811, 436), (113, 436, 802, 474), (113, 474, 814, 460), (113, 460, 823, 471), (114, 475, 803, 443), (114, 443, 807, 472), (114, 472, 819, 467), (114, 467, 815, 475), (115, 476, 813, 433), (115, 433, 803, 475), (115, 475, 815, 457), (115, 457, 825, 476), (116, 477, 809, 440), (116, 440, 804, 470), (116, 470, 816, 464), (116, 464, 821, 477), (117, 469, 806, 437), (117, 437, 812, 478), (117, 478, 824, 461), (117, 461, 818, 469), (118, 479, 810, 434), (118, 434, 805, 468), (118, 468, 817, 458), (118, 458, 822, 479), (119, 474, 802, 441), (119, 441, 810, 479), (119, 479, 822, 465), (119, 465, 814, 474), (120, 478, 812, 438), (120, 438, 813, 476), (120, 476, 825, 462), (120, 462, 824, 478), (121, 473, 808, 435), (121, 435, 809, 477), (121, 477, 821, 459), (121, 459, 820, 473), (122, 492, 820, 459), (122, 459, 821, 493), (122, 493, 833, 483), (122, 483, 832, 492), (123, 494, 817, 466), (123, 466, 818, 495), (123, 495, 830, 490), (123, 490, 829, 494), (124, 496, 816, 456), (124, 456, 823, 497), (124, 497, 835, 480), (124, 480, 828, 496), (125, 498, 819, 463), (125, 463, 820, 492), (125, 492, 832, 487), (125, 487, 831, 498), (126, 497, 823, 460), (126, 460, 814, 499), (126, 499, 826, 484), (126, 484, 835, 497), (127, 500, 815, 467), (127, 467, 819, 498), (127, 498, 831, 491), (127, 491, 827, 500), (128, 501, 825, 457), (128, 457, 815, 500), (128, 500, 827, 481), (128, 481, 837, 501), (129, 493, 821, 464), (129, 464, 816, 496), (129, 496, 828, 488), (129, 488, 833, 493), (130, 495, 818, 461), (130, 461, 824, 502), (130, 502, 836, 485), (130, 485, 830, 495), (131, 503, 822, 458), (131, 458, 817, 494), (131, 494, 829, 482), (131, 482, 834, 503), (132, 499, 814, 465), (132, 465, 822, 503), (132, 503, 834, 489), (132, 489, 826, 499), (133, 502, 824, 462), (133, 462, 825, 501), (133, 501, 837, 486), (133, 486, 836, 502), (134, 518, 829, 490), (134, 490, 830, 517), (134, 517, 843, 511), (134, 511, 842, 518), (135, 507, 829, 518), (135, 518, 842, 516), (135, 516, 849, 519), (135, 519, 840, 507), (136, 504, 839, 521), (136, 521, 848, 513), (136, 513, 844, 520), (136, 520, 831, 504), (137, 522, 827, 491), (137, 491, 831, 520), (137, 520, 844, 512), (137, 512, 841, 522), (138, 523, 837, 481), (138, 481, 827, 522), (138, 522, 841, 508), (138, 508, 846, 523), (139, 505, 840, 519), (139, 519, 849, 514), (139, 514, 847, 524), (139, 524, 838, 505), (140, 517, 830, 485), (140, 485, 836, 525), (140, 525, 845, 509), (140, 509, 843, 517), (141, 506, 838, 524), (141, 524, 847, 515), (141, 515, 848, 521), (141, 521, 839, 506), (142, 525, 836, 486), (142, 486, 837, 523), (142, 523, 846, 510), (142, 510, 845, 525), (143, 509, 845, 526), (143, 526, 849, 516), (143, 516, 842, 511), (143, 511, 843, 509), (144, 510, 846, 527), (144, 527, 847, 514), (144, 514, 849, 526), (144, 526, 845, 510), (145, 515, 847, 527), (145, 527, 846, 528), (145, 528, 848, 515), (146, 508, 841, 512), (146, 512, 844, 513), (146, 513, 848, 528), (146, 528, 846, 508), (147, 541, 832, 483), (147, 483, 833, 540), (147, 540, 855, 531), (147, 531, 854, 541), (148, 543, 829, 507), (148, 507, 840, 542), (148, 542, 860, 539), (148, 539, 852, 543), (149, 545, 828, 480), (149, 480, 835, 544), (149, 544, 857, 529), (149, 529, 851, 545), (150, 547, 839, 504), (150, 504, 831, 546), (150, 546, 853, 536), (150, 536, 859, 547), (151, 546, 831, 487), (151, 487, 832, 541), (151, 541, 854, 533), (151, 533, 853, 546), (152, 544, 835, 484), (152, 484, 826, 548), (152, 548, 850, 532), (152, 532, 857, 544), (153, 540, 833, 488), (153, 488, 828, 545), (153, 545, 851, 534), (153, 534, 855, 540), (154, 542, 840, 505), (154, 505, 838, 549), (154, 549, 858, 537), (154, 537, 860, 542), (155, 550, 834, 482), (155, 482, 829, 543), (155, 543, 852, 530), (155, 530, 856, 550), (156, 549, 838, 506), (156, 506, 839, 547), (156, 547, 859, 538), (156, 538, 858, 549), (157, 548, 826, 489), (157, 489, 834, 550), (157, 550, 856, 535), (157, 535, 850, 548), (158, 563, 855, 534), (158, 534, 851, 562), (158, 562, 862, 556), (158, 556, 866, 563), (159, 564, 854, 531), (159, 531, 855, 563), (159, 563, 866, 553), (159, 553, 865, 564), (160, 566, 858, 538), (160, 538, 859, 565), (160, 565, 870, 560), (160, 560, 869, 566), (161, 568, 850, 535), (161, 535, 856, 567), (161, 567, 867, 557), (161, 557, 861, 568), (162, 569, 857, 532), (162, 532, 850, 568), (162, 568, 861, 554), (162, 554, 868, 569), (163, 571, 852, 539), (163, 539, 860, 570), (163, 570, 871, 561), (163, 561, 863, 571), (164, 562, 851, 529), (164, 529, 857, 569), (164, 569, 868, 551), (164, 551, 862, 562), (165, 565, 859, 536), (165, 536, 853, 572), (165, 572, 864, 558), (165, 558, 870, 565), (166, 572, 853, 533), (166, 533, 854, 564), (166, 564, 865, 555), (166, 555, 864, 572), (167, 567, 856, 530), (167, 530, 852, 571), (167, 571, 863, 552), (167, 552, 867, 567), (168, 570, 860, 537), (168, 537, 858, 566), (168, 566, 869, 559), (168, 559, 871, 570), (169, 585, 863, 561), (169, 561, 871, 584), (169, 584, 882, 583), (169, 583, 874, 585), (170, 587, 862, 551), (170, 551, 868, 586), (170, 586, 879, 573), (170, 573, 873, 587), (171, 589, 870, 558), (171, 558, 864, 588), (171, 588, 875, 580), (171, 580, 881, 589), (172, 588, 864, 555), (172, 555, 865, 590), (172, 590, 876, 577), (172, 577, 875, 588), (173, 591, 867, 552), (173, 552, 863, 585), (173, 585, 874, 574), (173, 574, 878, 591), (174, 584, 871, 559), (174, 559, 869, 592), (174, 592, 880, 581), (174, 581, 882, 584), (175, 593, 866, 556), (175, 556, 862, 587), (175, 587, 873, 578), (175, 578, 877, 593), (176, 590, 865, 553), (176, 553, 866, 593), (176, 593, 877, 575), (176, 575, 876, 590), (177, 592, 869, 560), (177, 560, 870, 589), (177, 589, 881, 582), (177, 582, 880, 592), (178, 594, 861, 557), (178, 557, 867, 591), (178, 591, 878, 579), (178, 579, 872, 594), (179, 586, 868, 554), (179, 554, 861, 594), (179, 594, 872, 576), (179, 576, 879, 586), (180, 607, 877, 578), (180, 578, 873, 606), (180, 606, 884, 600), (180, 600, 888, 607), (181, 608, 876, 575), (181, 575, 877, 607), (181, 607, 888, 597), (181, 597, 887, 608), (182, 610, 880, 582), (182, 582, 881, 609), (182, 609, 892, 604), (182, 604, 891, 610), (183, 612, 872, 579), (183, 579, 878, 611), (183, 611, 889, 601), (183, 601, 883, 612), (184, 613, 879, 576), (184, 576, 872, 612), (184, 612, 883, 598), (184, 598, 890, 613), (185, 615, 874, 583), (185, 583, 882, 614), (185, 614, 893, 605), (185, 605, 885, 615), (186, 606, 873, 573), (186, 573, 879, 613), (186, 613, 890, 595), (186, 595, 884, 606), (187, 609, 881, 580), (187, 580, 875, 616), (187, 616, 886, 602), (187, 602, 892, 609), (188, 616, 875, 577), (188, 577, 876, 608), (188, 608, 887, 599), (188, 599, 886, 616), (189, 611, 878, 574), (189, 574, 874, 615), (189, 615, 885, 596), (189, 596, 889, 611), (190, 614, 882, 581), (190, 581, 880, 610), (190, 610, 891, 603), (190, 603, 893, 614), (191, 629, 884, 595), (191, 595, 890, 628), (191, 628, 901, 617), (191, 617, 895, 629), (192, 631, 892, 602), (192, 602, 886, 630), (192, 630, 897, 624), (192, 624, 903, 631), (193, 630, 886, 599), (193, 599, 887, 632), (193, 632, 898, 621), (193, 621, 897, 630), (194, 634, 889, 596), (194, 596, 885, 633), (194, 633, 896, 618), (194, 618, 900, 634), (195, 636, 893, 603), (195, 603, 891, 635), (195, 635, 902, 625), (195, 625, 904, 636), (196, 637, 888, 600), (196, 600, 884, 629), (196, 629, 895, 622), (196, 622, 899, 637), (197, 632, 887, 597), (197, 597, 888, 637), (197, 637, 899, 619), (197, 619, 898, 632), (198, 635, 891, 604), (198, 604, 892, 631), (198, 631, 903, 626), (198, 626, 902, 635), (199, 638, 883, 601), (199, 601, 889, 634), (199, 634, 900, 623), (199, 623, 894, 638), (200, 628, 890, 598), (200, 598, 883, 638), (200, 638, 894, 620), (200, 620, 901, 628), (201, 633, 885, 605), (201, 605, 893, 636), (201, 636, 904, 627), (201, 627, 896, 633), (202, 651, 898, 619), (202, 619, 899, 650), (202, 650, 910, 641), (202, 641, 909, 651), (203, 653, 902, 626), (203, 626, 903, 652), (203, 652, 914, 648), (203, 648, 913, 653), (204, 655, 894, 623), (204, 623, 900, 654), (204, 654, 911, 645), (204, 645, 905, 655), (205, 656, 901, 620), (205, 620, 894, 655), (205, 655, 905, 642), (205, 642, 912, 656), (206, 658, 896, 627), (206, 627, 904, 657), (206, 657, 915, 649), (206, 649, 907, 658), (207, 659, 895, 617), (207, 617, 901, 656), (207, 656, 912, 639), (207, 639, 906, 659), (208, 652, 903, 624), (208, 624, 897, 660), (208, 660, 908, 646), (208, 646, 914, 652), (209, 660, 897, 621), (209, 621, 898, 651), (209, 651, 909, 643), (209, 643, 908, 660), (210, 654, 900, 618), (210, 618, 896, 658), (210, 658, 907, 640), (210, 640, 911, 654), (211, 657, 904, 625), (211, 625, 902, 653), (211, 653, 913, 647), (211, 647, 915, 657), (212, 650, 899, 622), (212, 622, 895, 659), (212, 659, 906, 644), (212, 644, 910, 650), (213, 673, 914, 646), (213, 646, 908, 672), (213, 672, 919, 668), (213, 668, 925, 673), (214, 672, 908, 643), (214, 643, 909, 674), (214, 674, 920, 665), (214, 665, 919, 672), (215, 676, 911, 640), (215, 640, 907, 675), (215, 675, 918, 662), (215, 662, 922, 676), (216, 678, 915, 647), (216, 647, 913, 677), (216, 677, 924, 669), (216, 669, 926, 678), (217, 680, 910, 644), (217, 644, 906, 679), (217, 679, 917, 666), (217, 666, 921, 680), (218, 674, 909, 641), (218, 641, 910, 680), (218, 680, 921, 663), (218, 663, 920, 674), (219, 677, 913, 648), (219, 648, 914, 673), (219, 673, 925, 670), (219, 670, 924, 677), (220, 681, 905, 645), (220, 645, 911, 676), (220, 676, 922, 667), (220, 667, 916, 681), (221, 682, 912, 642), (221, 642, 905, 681), (221, 681, 916, 664), (221, 664, 923, 682), (222, 675, 907, 649), (222, 649, 915, 678), (222, 678, 926, 671), (222, 671, 918, 675), (223, 679, 906, 639), (223, 639, 912, 682), (223, 682, 923, 661), (223, 661, 917, 679), (224, 695, 920, 663), (224, 663, 921, 694), (224, 694, 932, 685), (224, 685, 931, 695), (225, 697, 924, 670), (225, 670, 925, 696), (225, 696, 936, 692), (225, 692, 935, 697), (226, 699, 916, 667), (226, 667, 922, 698), (226, 698, 933, 689), (226, 689, 927, 699), (227, 700, 923, 664), (227, 664, 916, 699), (227, 699, 927, 686), (227, 686, 934, 700), (228, 702, 918, 671), (228, 671, 926, 701), (228, 701, 937, 693), (228, 693, 929, 702), (229, 703, 917, 661), (229, 661, 923, 700), (229, 700, 934, 683), (229, 683, 928, 703), (230, 696, 925, 668), (230, 668, 919, 704), (230, 704, 930, 690), (230, 690, 936, 696), (231, 704, 919, 665), (231, 665, 920, 695), (231, 695, 931, 687), (231, 687, 930, 704), (232, 698, 922, 662), (232, 662, 918, 702), (232, 702, 929, 684), (232, 684, 933, 698), (233, 701, 926, 669), (233, 669, 924, 697), (233, 697, 935, 691), (233, 691, 937, 701), (234, 694, 921, 666), (234, 666, 917, 703), (234, 703, 928, 688), (234, 688, 932, 694), (235, 688, 928, 683), (235, 683, 934, 686), (235, 686, 927, 689), (235, 689, 933, 684), (235, 684, 929, 693), (235, 693, 937, 691), (235, 691, 935, 692), (235, 692, 936, 690), (235, 690, 930, 687), (235, 687, 931, 685), (235, 685, 932, 688), (939, 938, 312, 742), (738, 287, 938, 939), (742, 290, 939), (290, 741, 738, 939), (738, 741, 289), (312, 938, 941, 761), (287, 760, 941, 938), (761, 941, 940, 331), (760, 330, 940, 941), (940, 942, 331), (330, 750, 942, 940), (331, 942, 737), (750, 285, 737, 942), (945, 943, 944, 946), (748, 943, 360)])
me_cube.materials.append(mat_material)
me_cube.use_remesh_preserve_volume = False
me_cube.use_remesh_preserve_attributes = False
me_cube.use_mirror_vertex_groups = False
me_cube.update()

# ---- objects
ob_cube_001 = bpy.data.objects.new('Cube.001', me_cube_001)
ob_cube = bpy.data.objects.new('Cube', me_cube)
ob_lamp = bpy.data.objects.new('Lamp', light_lamp)
ob_camera = bpy.data.objects.new('Camera', cam_camera)

# ---- transforms, parenting, visibility, modifiers, constraints
ob_cube_001.location = (0.06253, 0.0, 0.07704)
ob_cube_001.lock_rotations_4d = False
ob_cube_001.empty_display_type = 'ARROWS'
ob_cube_001.lineart.crease_threshold = 0.0
ob_cube.location = (0.0, 0.0, 0.0)
ob_cube.lock_rotations_4d = False
ob_cube.empty_display_type = 'ARROWS'
ob_cube.lineart.crease_threshold = 0.0
ob_lamp.location = (4.904, 1.005, 3.205)
ob_lamp.rotation_euler = (0.6503, 0.05522, 1.866)
ob_lamp.lock_rotations_4d = False
ob_lamp.empty_display_type = 'ARROWS'
ob_lamp.color = (0.0, 0.0, 0.0, 0.0)
ob_lamp.lineart.crease_threshold = 0.0
ob_camera.location = (7.481, -6.508, 5.344)
ob_camera.rotation_euler = (1.109, 0.0, 0.8149)
ob_camera.lock_rotations_4d = False
ob_camera.empty_display_type = 'ARROWS'
ob_camera.color = (0.0, 0.0, 0.0, 0.0)
ob_camera.display_type = 'WIRE'
ob_camera.lineart.crease_threshold = 0.0

# ---- collection membership
col_collection_1.objects.link(ob_cube_001)
col_collection_1.objects.link(ob_cube)
col_collection_1.objects.link(ob_lamp)
col_collection_1.objects.link(ob_camera)

# ---- scene / render settings (as saved in the file)
scene.camera = ob_camera
scene.frame_start = 1; scene.frame_end = 250; scene.frame_set(1)
scene.render.engine = 'CYCLES'
scene.render.resolution_percentage = 50
scene.render.dither_intensity = 0.0
scene.cycles.use_denoising = False
scene.cycles.samples = 128
scene.cycles.sampling_pattern = 'TABULATED_SOBOL'
scene.cycles.use_adaptive_sampling = False
scene.cycles.use_light_tree = False
scene.cycles.blur_glossy = 0.0
scene.cycles.sample_clamp_indirect = 0.0
scene.view_settings.view_transform = 'Standard'
bpy.context.view_layer.update()
